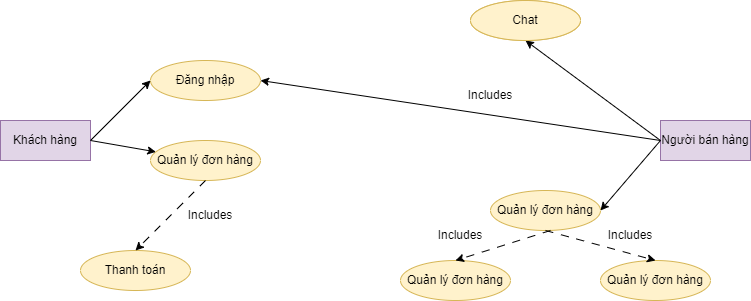

The diagram above was exported from draw.io. Its source (the exported page's mxGraphModel, read from the mxfile embedded in the PNG):
<mxGraphModel dx="794" dy="443" grid="1" gridSize="10" guides="1" tooltips="1" connect="1" arrows="1" fold="1" page="1" pageScale="1" pageWidth="827" pageHeight="1169" math="0" shadow="0">
  <root>
    <mxCell id="0" />
    <mxCell id="1" parent="0" />
    <mxCell id="JacNXseRH4CYPHKHtanB-1" value="Khách hàng" style="rounded=0;whiteSpace=wrap;html=1;fillColor=#e1d5e7;strokeColor=#9673a6;" parent="1" vertex="1">
      <mxGeometry x="10" y="420" width="90" height="40" as="geometry" />
    </mxCell>
    <mxCell id="JacNXseRH4CYPHKHtanB-2" value="Đăng nhập" style="ellipse;whiteSpace=wrap;html=1;fillColor=#fff2cc;strokeColor=#d6b656;" parent="1" vertex="1">
      <mxGeometry x="160" y="360" width="110" height="40" as="geometry" />
    </mxCell>
    <mxCell id="JacNXseRH4CYPHKHtanB-12" value="Quản lý đơn hàng" style="ellipse;whiteSpace=wrap;html=1;fillColor=#fff2cc;strokeColor=#d6b656;" parent="1" vertex="1">
      <mxGeometry x="160" y="440" width="110" height="40" as="geometry" />
    </mxCell>
    <mxCell id="JacNXseRH4CYPHKHtanB-28" value="" style="endArrow=classic;html=1;rounded=0;exitX=1;exitY=0.5;exitDx=0;exitDy=0;" parent="1" source="JacNXseRH4CYPHKHtanB-1" target="JacNXseRH4CYPHKHtanB-12" edge="1">
      <mxGeometry width="50" height="50" relative="1" as="geometry">
        <mxPoint x="230" y="390" as="sourcePoint" />
        <mxPoint x="245" y="640" as="targetPoint" />
      </mxGeometry>
    </mxCell>
    <mxCell id="SEpvm49CsZwMh6Y_DC_f-7" value="" style="endArrow=classic;html=1;rounded=0;exitX=1;exitY=0.5;exitDx=0;exitDy=0;entryX=0;entryY=0.5;entryDx=0;entryDy=0;" edge="1" parent="1" source="JacNXseRH4CYPHKHtanB-1" target="JacNXseRH4CYPHKHtanB-2">
      <mxGeometry width="50" height="50" relative="1" as="geometry">
        <mxPoint x="110" y="450" as="sourcePoint" />
        <mxPoint x="206" y="486" as="targetPoint" />
      </mxGeometry>
    </mxCell>
    <mxCell id="SEpvm49CsZwMh6Y_DC_f-8" value="Thanh toán" style="ellipse;whiteSpace=wrap;html=1;fillColor=#fff2cc;strokeColor=#d6b656;" vertex="1" parent="1">
      <mxGeometry x="90" y="550" width="110" height="40" as="geometry" />
    </mxCell>
    <mxCell id="SEpvm49CsZwMh6Y_DC_f-9" value="" style="endArrow=classic;html=1;rounded=0;exitX=0.5;exitY=1;exitDx=0;exitDy=0;entryX=0.5;entryY=0;entryDx=0;entryDy=0;dashed=1;dashPattern=8 8;" edge="1" parent="1" source="JacNXseRH4CYPHKHtanB-12" target="SEpvm49CsZwMh6Y_DC_f-8">
      <mxGeometry width="50" height="50" relative="1" as="geometry">
        <mxPoint x="380" y="460" as="sourcePoint" />
        <mxPoint x="430" y="410" as="targetPoint" />
      </mxGeometry>
    </mxCell>
    <mxCell id="SEpvm49CsZwMh6Y_DC_f-10" value="Includes" style="text;html=1;strokeColor=none;fillColor=none;align=center;verticalAlign=middle;whiteSpace=wrap;rounded=0;" vertex="1" parent="1">
      <mxGeometry x="190" y="500" width="60" height="30" as="geometry" />
    </mxCell>
    <mxCell id="SEpvm49CsZwMh6Y_DC_f-11" value="Người bán hàng" style="rounded=0;whiteSpace=wrap;html=1;fillColor=#e1d5e7;strokeColor=#9673a6;" vertex="1" parent="1">
      <mxGeometry x="670" y="420" width="90" height="40" as="geometry" />
    </mxCell>
    <mxCell id="SEpvm49CsZwMh6Y_DC_f-12" value="" style="endArrow=classic;html=1;rounded=0;exitX=0;exitY=0.5;exitDx=0;exitDy=0;entryX=1;entryY=0.5;entryDx=0;entryDy=0;" edge="1" parent="1" source="SEpvm49CsZwMh6Y_DC_f-11" target="JacNXseRH4CYPHKHtanB-2">
      <mxGeometry width="50" height="50" relative="1" as="geometry">
        <mxPoint x="380" y="460" as="sourcePoint" />
        <mxPoint x="430" y="410" as="targetPoint" />
      </mxGeometry>
    </mxCell>
    <mxCell id="SEpvm49CsZwMh6Y_DC_f-13" value="Includes" style="text;html=1;strokeColor=none;fillColor=none;align=center;verticalAlign=middle;whiteSpace=wrap;rounded=0;" vertex="1" parent="1">
      <mxGeometry x="470" y="380" width="60" height="30" as="geometry" />
    </mxCell>
    <mxCell id="SEpvm49CsZwMh6Y_DC_f-14" value="Chat" style="ellipse;whiteSpace=wrap;html=1;fillColor=#fff2cc;strokeColor=#d6b656;" vertex="1" parent="1">
      <mxGeometry x="480" y="300" width="110" height="40" as="geometry" />
    </mxCell>
    <mxCell id="SEpvm49CsZwMh6Y_DC_f-15" value="" style="endArrow=classic;html=1;rounded=0;exitX=0;exitY=0.5;exitDx=0;exitDy=0;entryX=0.5;entryY=1;entryDx=0;entryDy=0;" edge="1" parent="1" source="SEpvm49CsZwMh6Y_DC_f-11" target="SEpvm49CsZwMh6Y_DC_f-14">
      <mxGeometry width="50" height="50" relative="1" as="geometry">
        <mxPoint x="680" y="450" as="sourcePoint" />
        <mxPoint x="280" y="390" as="targetPoint" />
      </mxGeometry>
    </mxCell>
    <mxCell id="SEpvm49CsZwMh6Y_DC_f-17" value="Chat" style="ellipse;whiteSpace=wrap;html=1;fillColor=#fff2cc;strokeColor=#d6b656;" vertex="1" parent="1">
      <mxGeometry x="480" y="300" width="110" height="40" as="geometry" />
    </mxCell>
    <mxCell id="SEpvm49CsZwMh6Y_DC_f-18" value="Quản lý đơn hàng" style="ellipse;whiteSpace=wrap;html=1;fillColor=#fff2cc;strokeColor=#d6b656;" vertex="1" parent="1">
      <mxGeometry x="500" y="490" width="110" height="40" as="geometry" />
    </mxCell>
    <mxCell id="SEpvm49CsZwMh6Y_DC_f-19" value="" style="endArrow=classic;html=1;rounded=0;exitX=0;exitY=0.5;exitDx=0;exitDy=0;entryX=1;entryY=0.5;entryDx=0;entryDy=0;" edge="1" parent="1" source="SEpvm49CsZwMh6Y_DC_f-11" target="SEpvm49CsZwMh6Y_DC_f-18">
      <mxGeometry width="50" height="50" relative="1" as="geometry">
        <mxPoint x="680" y="450" as="sourcePoint" />
        <mxPoint x="545" y="350" as="targetPoint" />
      </mxGeometry>
    </mxCell>
    <mxCell id="SEpvm49CsZwMh6Y_DC_f-20" value="Quản lý đơn hàng" style="ellipse;whiteSpace=wrap;html=1;fillColor=#fff2cc;strokeColor=#d6b656;" vertex="1" parent="1">
      <mxGeometry x="610" y="560" width="110" height="40" as="geometry" />
    </mxCell>
    <mxCell id="SEpvm49CsZwMh6Y_DC_f-21" value="Quản lý đơn hàng" style="ellipse;whiteSpace=wrap;html=1;fillColor=#fff2cc;strokeColor=#d6b656;" vertex="1" parent="1">
      <mxGeometry x="410" y="560" width="110" height="40" as="geometry" />
    </mxCell>
    <mxCell id="SEpvm49CsZwMh6Y_DC_f-22" value="" style="endArrow=classic;html=1;rounded=0;exitX=0.5;exitY=1;exitDx=0;exitDy=0;entryX=0.5;entryY=0;entryDx=0;entryDy=0;dashed=1;dashPattern=8 8;" edge="1" parent="1" target="SEpvm49CsZwMh6Y_DC_f-21">
      <mxGeometry width="50" height="50" relative="1" as="geometry">
        <mxPoint x="560" y="530" as="sourcePoint" />
        <mxPoint x="490" y="600" as="targetPoint" />
      </mxGeometry>
    </mxCell>
    <mxCell id="SEpvm49CsZwMh6Y_DC_f-23" value="" style="endArrow=classic;html=1;rounded=0;exitX=0.5;exitY=1;exitDx=0;exitDy=0;entryX=0.5;entryY=0;entryDx=0;entryDy=0;dashed=1;dashPattern=8 8;" edge="1" parent="1" source="SEpvm49CsZwMh6Y_DC_f-18" target="SEpvm49CsZwMh6Y_DC_f-20">
      <mxGeometry width="50" height="50" relative="1" as="geometry">
        <mxPoint x="570" y="540" as="sourcePoint" />
        <mxPoint x="475" y="570" as="targetPoint" />
      </mxGeometry>
    </mxCell>
    <mxCell id="SEpvm49CsZwMh6Y_DC_f-24" value="Includes" style="text;html=1;strokeColor=none;fillColor=none;align=center;verticalAlign=middle;whiteSpace=wrap;rounded=0;" vertex="1" parent="1">
      <mxGeometry x="440" y="520" width="60" height="30" as="geometry" />
    </mxCell>
    <mxCell id="SEpvm49CsZwMh6Y_DC_f-25" value="Includes" style="text;html=1;strokeColor=none;fillColor=none;align=center;verticalAlign=middle;whiteSpace=wrap;rounded=0;" vertex="1" parent="1">
      <mxGeometry x="610" y="520" width="60" height="30" as="geometry" />
    </mxCell>
  </root>
</mxGraphModel>